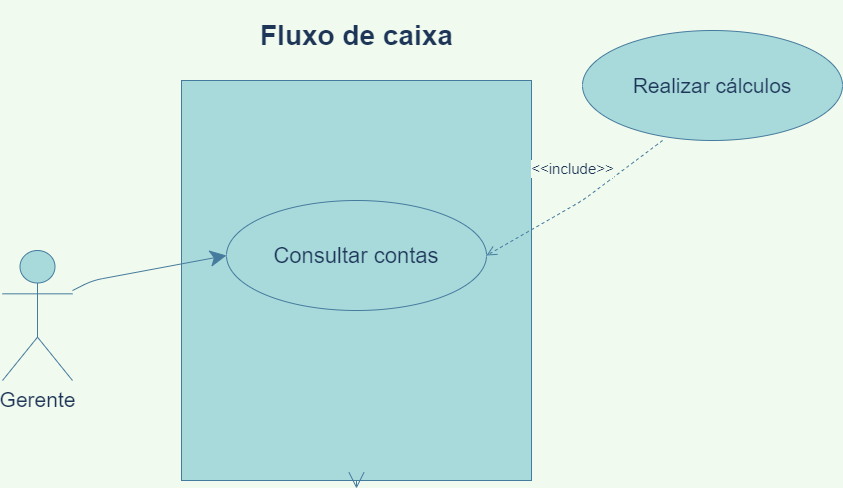

The diagram above was exported from draw.io. Its source (the exported page's mxGraphModel, read from the mxfile embedded in the PNG):
<mxGraphModel dx="868" dy="482" grid="1" gridSize="10" guides="1" tooltips="1" connect="1" arrows="1" fold="1" page="1" pageScale="1" pageWidth="827" pageHeight="1169" background="#F1FAEE" math="0" shadow="0">
  <root>
    <mxCell id="0" />
    <mxCell id="1" parent="0" />
    <mxCell id="IBbJDrNkjL18sqw7Rc1C-1" value="" style="rounded=0;whiteSpace=wrap;html=1;hachureGap=4;pointerEvents=0;fillColor=#A8DADC;strokeColor=#457B9D;fontColor=#1D3557;" parent="1" vertex="1">
      <mxGeometry x="239" y="110" width="350" height="400" as="geometry" />
    </mxCell>
    <mxCell id="XVSgiziQ_g14ShpZauag-1" value="&lt;font style=&quot;font-size: 21px&quot;&gt;Gerente&lt;/font&gt;" style="shape=umlActor;verticalLabelPosition=bottom;verticalAlign=top;html=1;outlineConnect=0;hachureGap=4;pointerEvents=0;fillColor=#A8DADC;strokeColor=#457B9D;fontColor=#1D3557;" parent="1" vertex="1">
      <mxGeometry x="60" y="280" width="70" height="130" as="geometry" />
    </mxCell>
    <mxCell id="IBbJDrNkjL18sqw7Rc1C-2" value="&lt;font style=&quot;font-size: 28px&quot;&gt;Fluxo de caixa&lt;/font&gt;" style="text;strokeColor=none;fillColor=none;html=1;fontSize=24;fontStyle=1;verticalAlign=middle;align=center;hachureGap=4;pointerEvents=0;fontColor=#1D3557;" parent="1" vertex="1">
      <mxGeometry x="364" y="30" width="100" height="70" as="geometry" />
    </mxCell>
    <mxCell id="IBbJDrNkjL18sqw7Rc1C-3" value="&lt;font style=&quot;font-size: 22px&quot;&gt;Consultar contas&lt;/font&gt;" style="ellipse;whiteSpace=wrap;html=1;hachureGap=4;pointerEvents=0;fillColor=#A8DADC;strokeColor=#457B9D;fontColor=#1D3557;" parent="1" vertex="1">
      <mxGeometry x="284" y="230" width="260" height="110" as="geometry" />
    </mxCell>
    <mxCell id="IBbJDrNkjL18sqw7Rc1C-4" value="&lt;font style=&quot;font-size: 21px&quot;&gt;Realizar cálculos&lt;/font&gt;" style="ellipse;whiteSpace=wrap;html=1;hachureGap=4;pointerEvents=0;fillColor=#A8DADC;strokeColor=#457B9D;fontColor=#1D3557;" parent="1" vertex="1">
      <mxGeometry x="640" y="60" width="260" height="110" as="geometry" />
    </mxCell>
    <mxCell id="IBbJDrNkjL18sqw7Rc1C-5" style="edgeStyle=none;curved=1;rounded=0;orthogonalLoop=1;jettySize=auto;html=1;exitX=0.5;exitY=1;exitDx=0;exitDy=0;endArrow=open;startSize=14;endSize=14;sourcePerimeterSpacing=8;targetPerimeterSpacing=8;labelBackgroundColor=#F1FAEE;strokeColor=#457B9D;fontColor=#1D3557;" parent="1" source="IBbJDrNkjL18sqw7Rc1C-1" target="IBbJDrNkjL18sqw7Rc1C-1" edge="1">
      <mxGeometry relative="1" as="geometry" />
    </mxCell>
    <mxCell id="IBbJDrNkjL18sqw7Rc1C-8" value="&lt;font style=&quot;font-size: 15px&quot;&gt;&amp;lt;&amp;lt;include&amp;gt;&amp;gt;&lt;/font&gt;" style="html=1;verticalAlign=bottom;endArrow=open;dashed=1;endSize=8;sourcePerimeterSpacing=8;targetPerimeterSpacing=8;exitX=0.308;exitY=1;exitDx=0;exitDy=0;exitPerimeter=0;entryX=1;entryY=0.5;entryDx=0;entryDy=0;labelBackgroundColor=#F1FAEE;strokeColor=#457B9D;fontColor=#1D3557;" parent="1" source="IBbJDrNkjL18sqw7Rc1C-4" target="IBbJDrNkjL18sqw7Rc1C-3" edge="1">
      <mxGeometry x="-0.0881" y="-22" relative="1" as="geometry">
        <mxPoint x="450" y="390" as="sourcePoint" />
        <mxPoint x="370" y="390" as="targetPoint" />
        <Array as="points">
          <mxPoint x="640" y="230" />
        </Array>
        <mxPoint as="offset" />
      </mxGeometry>
    </mxCell>
    <mxCell id="IBbJDrNkjL18sqw7Rc1C-9" value="" style="endArrow=classic;html=1;startSize=14;endSize=14;sourcePerimeterSpacing=8;targetPerimeterSpacing=8;entryX=0;entryY=0.5;entryDx=0;entryDy=0;exitX=1;exitY=0.308;exitDx=0;exitDy=0;exitPerimeter=0;labelBackgroundColor=#F1FAEE;strokeColor=#457B9D;fontColor=#1D3557;" parent="1" source="XVSgiziQ_g14ShpZauag-1" target="IBbJDrNkjL18sqw7Rc1C-3" edge="1">
      <mxGeometry width="50" height="50" relative="1" as="geometry">
        <mxPoint x="130" y="330" as="sourcePoint" />
        <mxPoint x="180" y="280" as="targetPoint" />
        <Array as="points">
          <mxPoint x="150" y="310" />
        </Array>
      </mxGeometry>
    </mxCell>
  </root>
</mxGraphModel>